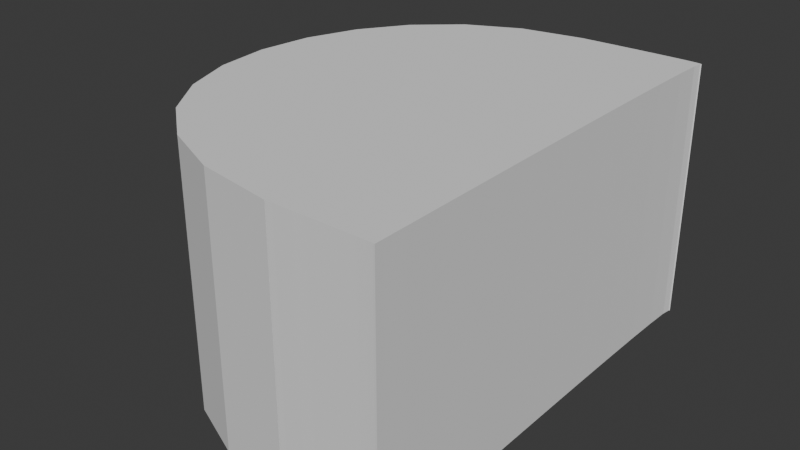 # Source: triple.blend  (saved by Blender 4.3.34; exported with 4.5.12 LTS)
import bpy
from mathutils import Matrix  # noqa: F401  (used for matrix-valued properties, if any)

bpy.ops.wm.read_factory_settings(use_empty=True)
scene = bpy.context.scene
scene.name = 'Scene'

# ---- collections
col_collection = bpy.data.collections.new('Collection'); scene.collection.children.link(col_collection)

# ---- world
world_world = bpy.data.worlds.new('World'); scene.world = world_world
world_world.use_nodes = True; world_world.node_tree.nodes.clear()
_N = world_world.node_tree.nodes; _L = world_world.node_tree.links
n0 = _N.new('ShaderNodeOutputWorld'); n0.name = 'World Output'; n0.location = (300, 300)
n1 = _N.new('ShaderNodeBackground'); n1.name = 'Background'; n1.location = (10, 300)
n1.inputs[0].default_value = (0.05088, 0.05088, 0.05088, 1.0)
_L.new(n1.outputs[0], n0.inputs[0])
n0.is_active_output = True
world_world.color = (0.05088, 0.05088, 0.05088)
world_world.sun_shadow_jitter_overblur = 0.0

# ---- meshes
me_mesh = bpy.data.meshes.new('Mesh')
me_mesh.from_pydata([(1.156, -2.045, 0.0), (1.175, -2.045, 0.0), (1.225, -2.044, 0.0), (1.298, -2.044, 0.0), (1.39, -2.044, 0.0), (1.494, -2.043, 0.0), (1.604, -2.043, 0.0), (1.713, -2.043, 0.0), (1.816, -2.043, 0.0), (1.907, -2.043, 0.0), (1.98, -2.044, 0.0), (2.028, -2.045, 0.0), (2.046, -2.046, 0.0), (2.045, -1.97, 0.0), (2.043, -1.755, 0.0), (2.039, -1.427, 0.0), (2.035, -1.016, 0.0), (2.03, -0.5494, 0.0), (2.026, -0.05397, 0.0), (2.023, 0.442, 0.0), (2.022, 0.9109, 0.0), (2.023, 1.325, 0.0), (2.027, 1.656, 0.0), (2.034, 1.877, 0.0), (2.046, 1.959, 0.0), (2.051, 1.961, 0.0), (2.053, 1.963, 0.0), (2.049, 1.966, 0.0), (2.033, 1.969, 0.0), (2.001, 1.972, 0.0), (1.949, 1.973, 0.0), (1.872, 1.973, 0.0), (1.765, 1.971, 0.0), (1.624, 1.967, 0.0), (1.444, 1.961, 0.0), (1.222, 1.952, 0.0), (0.9522, 1.939, 0.0), (0.3995, 1.838, 0.0), (-0.06423, 1.612, 0.0), (-0.4346, 1.286, 0.0), (-0.7072, 0.8843, 0.0), (-0.8776, 0.4322, 0.0), (-0.9415, -0.0453, 0.0), (-0.8943, -0.5233, 0.0), (-0.7317, -0.9767, 0.0), (-0.4493, -1.381, 0.0), (-0.04268, -1.71, 0.0), (0.4926, -1.94, 0.0), (1.161, -2.046, 0.0), (1.156, -2.045, 2.321), (1.175, -2.045, 2.321), (1.225, -2.044, 2.321), (1.298, -2.044, 2.321), (1.39, -2.044, 2.321), (1.494, -2.043, 2.321), (1.604, -2.043, 2.321), (1.713, -2.043, 2.321), (1.816, -2.043, 2.321), (1.907, -2.043, 2.321), (1.98, -2.044, 2.321), (2.028, -2.045, 2.321), (2.046, -2.046, 2.321), (2.045, -1.97, 2.321), (2.043, -1.755, 2.321), (2.039, -1.427, 2.321), (2.035, -1.016, 2.321), (2.03, -0.5494, 2.321), (2.026, -0.05397, 2.321), (2.023, 0.442, 2.321), (2.022, 0.9109, 2.321), (2.023, 1.325, 2.321), (2.027, 1.656, 2.321), (2.034, 1.877, 2.321), (2.046, 1.959, 2.321), (2.051, 1.961, 2.321), (2.053, 1.963, 2.321), (2.049, 1.966, 2.321), (2.033, 1.969, 2.321), (2.001, 1.972, 2.321), (1.949, 1.973, 2.321), (1.872, 1.973, 2.321), (1.765, 1.971, 2.321), (1.624, 1.967, 2.321), (1.444, 1.961, 2.321), (1.222, 1.952, 2.321), (0.9522, 1.939, 2.321), (0.3995, 1.838, 2.321), (-0.06423, 1.612, 2.321), (-0.4346, 1.286, 2.321), (-0.7072, 0.8843, 2.321), (-0.8776, 0.4322, 2.321), (-0.9415, -0.0453, 2.321), (-0.8943, -0.5233, 2.321), (-0.7317, -0.9767, 2.321), (-0.4493, -1.381, 2.321), (-0.04268, -1.71, 2.321), (0.4926, -1.94, 2.321), (1.161, -2.046, 2.321)], [], [(1, 0, 48, 47, 46, 45, 44, 43, 42, 41, 40, 39, 38, 37, 36, 35, 34, 33, 32, 31, 30, 29, 28, 27, 26, 25, 24, 23, 22, 21, 20, 19, 18, 17, 16, 15, 14, 13, 12, 11, 10, 9, 8, 7, 6, 5, 4, 3, 2), (50, 51, 52, 53, 54, 55, 56, 57, 58, 59, 60, 61, 62, 63, 64, 65, 66, 67, 68, 69, 70, 71, 72, 73, 74, 75, 76, 77, 78, 79, 80, 81, 82, 83, 84, 85, 86, 87, 88, 89, 90, 91, 92, 93, 94, 95, 96, 97, 49), (35, 36, 85, 84), (22, 23, 72, 71), (9, 10, 59, 58), (36, 37, 86, 85), (23, 24, 73, 72), (10, 11, 60, 59), (37, 38, 87, 86), (24, 25, 74, 73), (11, 12, 61, 60), (38, 39, 88, 87), (25, 26, 75, 74), (12, 13, 62, 61), (39, 40, 89, 88), (26, 27, 76, 75), (13, 14, 63, 62), (40, 41, 90, 89), (0, 1, 50, 49), (27, 28, 77, 76), (14, 15, 64, 63), (41, 42, 91, 90), (1, 2, 51, 50), (28, 29, 78, 77), (15, 16, 65, 64), (42, 43, 92, 91), (2, 3, 52, 51), (29, 30, 79, 78), (16, 17, 66, 65), (43, 44, 93, 92), (3, 4, 53, 52), (30, 31, 80, 79), (17, 18, 67, 66), (44, 45, 94, 93), (4, 5, 54, 53), (31, 32, 81, 80), (18, 19, 68, 67), (45, 46, 95, 94), (5, 6, 55, 54), (32, 33, 82, 81), (19, 20, 69, 68), (46, 47, 96, 95), (6, 7, 56, 55), (33, 34, 83, 82), (20, 21, 70, 69), (47, 48, 97, 96), (7, 8, 57, 56), (34, 35, 84, 83), (21, 22, 71, 70), (48, 0, 49, 97), (8, 9, 58, 57)])
me_mesh.update()

# ---- objects
ob_b_ziercurve = bpy.data.objects.new('BézierCurve', me_mesh)

# ---- transforms, parenting, visibility, modifiers, constraints
ob_b_ziercurve.location = (2.496, 0.05599, 0.001558)

# ---- collection membership
col_collection.objects.link(ob_b_ziercurve)

# ---- scene / render settings (as saved in the file)
scene.frame_start = 1; scene.frame_end = 250; scene.frame_set(1)
scene.render.engine = 'BLENDER_EEVEE_NEXT'
bpy.context.view_layer.update()

# ---- added for rendering (the .blend has no active camera and no usable light): camera, sun
cam_auto = bpy.data.cameras.new('AutoCamera')
cam_auto.lens = 50.0
cam_auto.sensor_width = 36.0
cam_auto.clip_end = 1000.0
ob_auto_camera = bpy.data.objects.new('AutoCamera', cam_auto)
scene.collection.objects.link(ob_auto_camera)
ob_auto_camera.location = (8.16219, -6.11324, 5.2506)
ob_auto_camera.rotation_euler = (1.09748, -7.21219e-08, 0.694738)
scene.camera = ob_auto_camera
light_auto_sun = bpy.data.lights.new('AutoSun', 'SUN')
light_auto_sun.energy = 3.0
light_auto_sun.angle = 0.0523599
ob_auto_sun = bpy.data.objects.new('AutoSun', light_auto_sun)
scene.collection.objects.link(ob_auto_sun)
ob_auto_sun.rotation_euler = (0.872665, 0.174533, 0.523599)
bpy.context.view_layer.update()
